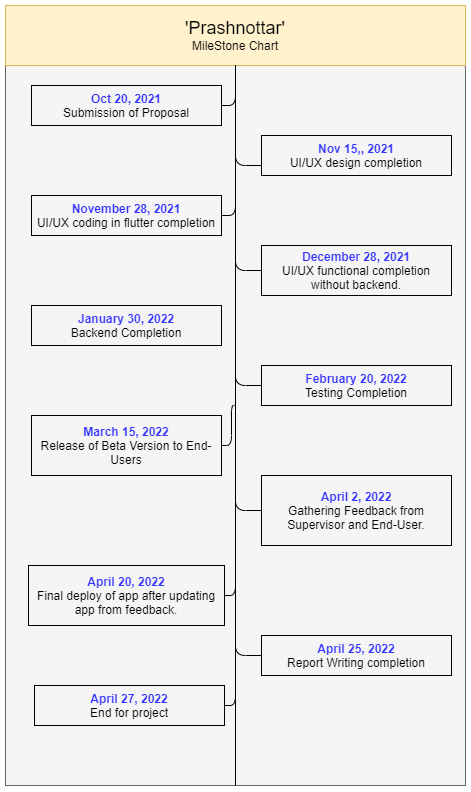

The diagram above was exported from draw.io. Its source (the exported page's mxGraphModel, read from the mxfile embedded in the PNG):
<mxGraphModel dx="1264" dy="1761" grid="1" gridSize="10" guides="1" tooltips="1" connect="1" arrows="1" fold="1" page="1" pageScale="1" pageWidth="827" pageHeight="1169" math="0" shadow="0">
  <root>
    <mxCell id="0" />
    <mxCell id="1" parent="0" />
    <mxCell id="q9vh-WPNb-3Bo45sJTSc-2" value="" style="rounded=0;whiteSpace=wrap;html=1;fillColor=#f5f5f5;strokeColor=#666666;fontColor=#333333;imageAspect=1;" parent="1" vertex="1">
      <mxGeometry x="184" y="-70" width="460" height="720" as="geometry" />
    </mxCell>
    <mxCell id="q9vh-WPNb-3Bo45sJTSc-3" value="&lt;font style=&quot;font-size: 18px&quot;&gt;'Prashnottar'&lt;br&gt;&lt;/font&gt;MileStone Chart" style="rounded=0;whiteSpace=wrap;html=1;fillColor=#fff2cc;strokeColor=#d6b656;" parent="1" vertex="1">
      <mxGeometry x="184" y="-130" width="460" height="60" as="geometry" />
    </mxCell>
    <mxCell id="q9vh-WPNb-3Bo45sJTSc-5" value="&lt;b&gt;&lt;font color=&quot;#3333ff&quot;&gt;Oct 20, 2021&lt;br&gt;&lt;/font&gt;&lt;/b&gt;Submission of Proposal" style="rounded=0;whiteSpace=wrap;html=1;fillColor=none;gradientColor=none;" parent="1" vertex="1">
      <mxGeometry x="210" y="-50" width="190" height="40" as="geometry" />
    </mxCell>
    <mxCell id="q9vh-WPNb-3Bo45sJTSc-6" value="&lt;font color=&quot;#3333ff&quot;&gt;&lt;b&gt;Nov 15,, 2021&lt;br&gt;&lt;/b&gt;&lt;/font&gt;UI/UX design completion" style="rounded=0;whiteSpace=wrap;html=1;fillColor=none;gradientColor=none;" parent="1" vertex="1">
      <mxGeometry x="440" width="190" height="40" as="geometry" />
    </mxCell>
    <mxCell id="q9vh-WPNb-3Bo45sJTSc-7" value="&lt;b&gt;&lt;font color=&quot;#3333ff&quot;&gt;November 28, 2021&lt;br&gt;&lt;/font&gt;&lt;/b&gt;UI/UX coding in flutter completion" style="rounded=0;whiteSpace=wrap;html=1;fillColor=none;gradientColor=none;" parent="1" vertex="1">
      <mxGeometry x="210" y="60" width="190" height="40" as="geometry" />
    </mxCell>
    <mxCell id="q9vh-WPNb-3Bo45sJTSc-8" value="&lt;b&gt;&lt;font color=&quot;#3333ff&quot;&gt;January 30, 2022&lt;/font&gt;&lt;br&gt;&lt;/b&gt;Backend Completion" style="rounded=0;whiteSpace=wrap;html=1;fillColor=none;gradientColor=none;" parent="1" vertex="1">
      <mxGeometry x="210" y="170" width="190" height="40" as="geometry" />
    </mxCell>
    <mxCell id="q9vh-WPNb-3Bo45sJTSc-9" value="&lt;b&gt;&lt;font color=&quot;#3333ff&quot;&gt;March 15, 2022&lt;/font&gt;&lt;/b&gt;&lt;br&gt;Release of Beta Version to End-Users" style="rounded=0;whiteSpace=wrap;html=1;fillColor=none;gradientColor=none;" parent="1" vertex="1">
      <mxGeometry x="210" y="280" width="190" height="60" as="geometry" />
    </mxCell>
    <mxCell id="q9vh-WPNb-3Bo45sJTSc-10" value="&lt;font color=&quot;#3333ff&quot;&gt;&lt;b&gt;December 28, 2021&lt;br&gt;&lt;/b&gt;&lt;/font&gt;UI/UX functional completion without backend." style="rounded=0;whiteSpace=wrap;html=1;fillColor=none;gradientColor=none;" parent="1" vertex="1">
      <mxGeometry x="440" y="110" width="190" height="50" as="geometry" />
    </mxCell>
    <mxCell id="q9vh-WPNb-3Bo45sJTSc-11" value="&lt;b&gt;&lt;font color=&quot;#3333ff&quot;&gt;February 20, 2022&lt;/font&gt;&lt;/b&gt;&lt;br&gt;Testing Completion" style="rounded=0;whiteSpace=wrap;html=1;fillColor=none;gradientColor=none;" parent="1" vertex="1">
      <mxGeometry x="440" y="230" width="190" height="40" as="geometry" />
    </mxCell>
    <mxCell id="q9vh-WPNb-3Bo45sJTSc-12" value="&lt;b&gt;&lt;font color=&quot;#3333ff&quot;&gt;April 2, 2022&lt;/font&gt;&lt;/b&gt;&lt;br&gt;Gathering Feedback from Supervisor and End-User." style="rounded=0;whiteSpace=wrap;html=1;fillColor=none;gradientColor=none;" parent="1" vertex="1">
      <mxGeometry x="440" y="340" width="190" height="70" as="geometry" />
    </mxCell>
    <mxCell id="q9vh-WPNb-3Bo45sJTSc-14" value="&lt;b&gt;&lt;font color=&quot;#3333ff&quot;&gt;April 20, 2022&lt;/font&gt;&lt;/b&gt;&lt;br&gt;Final deploy of app after updating app from feedback." style="rounded=0;whiteSpace=wrap;html=1;fillColor=none;gradientColor=none;" parent="1" vertex="1">
      <mxGeometry x="207" y="430" width="196" height="60" as="geometry" />
    </mxCell>
    <mxCell id="q9vh-WPNb-3Bo45sJTSc-15" value="&lt;font color=&quot;#3333ff&quot;&gt;&lt;b&gt;April 25, 2022&lt;/b&gt;&lt;br&gt;&lt;/font&gt;Report Writing completion" style="rounded=0;whiteSpace=wrap;html=1;fillColor=none;gradientColor=none;" parent="1" vertex="1">
      <mxGeometry x="440" y="500" width="190" height="40" as="geometry" />
    </mxCell>
    <mxCell id="q9vh-WPNb-3Bo45sJTSc-16" value="&lt;b&gt;&lt;font color=&quot;#3333ff&quot;&gt;April 27, 2022&lt;br&gt;&lt;/font&gt;&lt;/b&gt;End for project" style="rounded=0;whiteSpace=wrap;html=1;fillColor=none;gradientColor=none;" parent="1" vertex="1">
      <mxGeometry x="213" y="550" width="190" height="40" as="geometry" />
    </mxCell>
    <mxCell id="q9vh-WPNb-3Bo45sJTSc-18" value="" style="endArrow=none;html=1;entryX=0.5;entryY=0;entryDx=0;entryDy=0;exitX=0.5;exitY=1;exitDx=0;exitDy=0;" parent="1" source="q9vh-WPNb-3Bo45sJTSc-2" target="q9vh-WPNb-3Bo45sJTSc-2" edge="1">
      <mxGeometry width="50" height="50" relative="1" as="geometry">
        <mxPoint x="390" y="160" as="sourcePoint" />
        <mxPoint x="440" y="110" as="targetPoint" />
      </mxGeometry>
    </mxCell>
    <mxCell id="q9vh-WPNb-3Bo45sJTSc-19" value="" style="endArrow=none;html=1;exitX=1;exitY=0.5;exitDx=0;exitDy=0;entryX=0.5;entryY=1;entryDx=0;entryDy=0;edgeStyle=orthogonalEdgeStyle;" parent="1" source="q9vh-WPNb-3Bo45sJTSc-5" target="q9vh-WPNb-3Bo45sJTSc-3" edge="1">
      <mxGeometry width="50" height="50" relative="1" as="geometry">
        <mxPoint x="390" y="230" as="sourcePoint" />
        <mxPoint x="410" y="-30" as="targetPoint" />
      </mxGeometry>
    </mxCell>
    <mxCell id="q9vh-WPNb-3Bo45sJTSc-20" value="" style="endArrow=none;html=1;entryX=0;entryY=0.75;entryDx=0;entryDy=0;exitX=0.5;exitY=1;exitDx=0;exitDy=0;edgeStyle=orthogonalEdgeStyle;" parent="1" source="q9vh-WPNb-3Bo45sJTSc-3" target="q9vh-WPNb-3Bo45sJTSc-6" edge="1">
      <mxGeometry width="50" height="50" relative="1" as="geometry">
        <mxPoint x="410" y="30" as="sourcePoint" />
        <mxPoint x="450" y="-10" as="targetPoint" />
      </mxGeometry>
    </mxCell>
    <mxCell id="q9vh-WPNb-3Bo45sJTSc-21" value="" style="endArrow=none;html=1;entryX=0.5;entryY=1;entryDx=0;entryDy=0;exitX=1;exitY=0.5;exitDx=0;exitDy=0;edgeStyle=orthogonalEdgeStyle;" parent="1" source="q9vh-WPNb-3Bo45sJTSc-7" target="q9vh-WPNb-3Bo45sJTSc-3" edge="1">
      <mxGeometry width="50" height="50" relative="1" as="geometry">
        <mxPoint x="420" y="120" as="sourcePoint" />
        <mxPoint x="420" y="80" as="targetPoint" />
      </mxGeometry>
    </mxCell>
    <mxCell id="q9vh-WPNb-3Bo45sJTSc-25" value="" style="endArrow=none;html=1;exitX=0;exitY=0.5;exitDx=0;exitDy=0;entryX=0.5;entryY=1;entryDx=0;entryDy=0;edgeStyle=orthogonalEdgeStyle;" parent="1" source="q9vh-WPNb-3Bo45sJTSc-10" target="q9vh-WPNb-3Bo45sJTSc-3" edge="1">
      <mxGeometry width="50" height="50" relative="1" as="geometry">
        <mxPoint x="403" y="140" as="sourcePoint" />
        <mxPoint x="453" y="90" as="targetPoint" />
      </mxGeometry>
    </mxCell>
    <mxCell id="q9vh-WPNb-3Bo45sJTSc-26" value="" style="endArrow=none;html=1;entryX=0;entryY=0.5;entryDx=0;entryDy=0;exitX=0.5;exitY=1;exitDx=0;exitDy=0;edgeStyle=orthogonalEdgeStyle;" parent="1" source="q9vh-WPNb-3Bo45sJTSc-3" target="q9vh-WPNb-3Bo45sJTSc-11" edge="1">
      <mxGeometry width="50" height="50" relative="1" as="geometry">
        <mxPoint x="700" y="230" as="sourcePoint" />
        <mxPoint x="750" y="180" as="targetPoint" />
      </mxGeometry>
    </mxCell>
    <mxCell id="q9vh-WPNb-3Bo45sJTSc-27" value="" style="endArrow=none;html=1;edgeStyle=orthogonalEdgeStyle;" parent="1" target="q9vh-WPNb-3Bo45sJTSc-3" edge="1">
      <mxGeometry width="50" height="50" relative="1" as="geometry">
        <mxPoint x="403" y="460" as="sourcePoint" />
        <mxPoint x="453" y="410" as="targetPoint" />
        <Array as="points">
          <mxPoint x="414" y="460" />
        </Array>
      </mxGeometry>
    </mxCell>
    <mxCell id="q9vh-WPNb-3Bo45sJTSc-28" value="" style="endArrow=none;html=1;exitX=1;exitY=0.5;exitDx=0;exitDy=0;entryX=0.5;entryY=0;entryDx=0;entryDy=0;edgeStyle=orthogonalEdgeStyle;" parent="1" source="q9vh-WPNb-3Bo45sJTSc-9" target="q9vh-WPNb-3Bo45sJTSc-2" edge="1">
      <mxGeometry width="50" height="50" relative="1" as="geometry">
        <mxPoint x="710" y="240" as="sourcePoint" />
        <mxPoint x="760" y="190" as="targetPoint" />
        <Array as="points">
          <mxPoint x="410" y="310" />
          <mxPoint x="410" y="270" />
          <mxPoint x="414" y="270" />
        </Array>
      </mxGeometry>
    </mxCell>
    <mxCell id="q9vh-WPNb-3Bo45sJTSc-29" value="" style="endArrow=none;html=1;exitX=0;exitY=0.5;exitDx=0;exitDy=0;entryX=0.5;entryY=1;entryDx=0;entryDy=0;edgeStyle=orthogonalEdgeStyle;" parent="1" source="q9vh-WPNb-3Bo45sJTSc-12" target="q9vh-WPNb-3Bo45sJTSc-3" edge="1">
      <mxGeometry width="50" height="50" relative="1" as="geometry">
        <mxPoint x="720" y="250" as="sourcePoint" />
        <mxPoint x="770" y="200" as="targetPoint" />
      </mxGeometry>
    </mxCell>
    <mxCell id="q9vh-WPNb-3Bo45sJTSc-30" value="" style="endArrow=none;html=1;entryX=0;entryY=0.5;entryDx=0;entryDy=0;exitX=0.5;exitY=1;exitDx=0;exitDy=0;edgeStyle=orthogonalEdgeStyle;" parent="1" source="q9vh-WPNb-3Bo45sJTSc-3" target="q9vh-WPNb-3Bo45sJTSc-15" edge="1">
      <mxGeometry width="50" height="50" relative="1" as="geometry">
        <mxPoint x="414" y="540" as="sourcePoint" />
        <mxPoint x="464" y="490" as="targetPoint" />
      </mxGeometry>
    </mxCell>
    <mxCell id="q9vh-WPNb-3Bo45sJTSc-31" value="" style="endArrow=none;html=1;entryX=0.5;entryY=1;entryDx=0;entryDy=0;exitX=1;exitY=0.5;exitDx=0;exitDy=0;edgeStyle=orthogonalEdgeStyle;" parent="1" source="q9vh-WPNb-3Bo45sJTSc-16" target="q9vh-WPNb-3Bo45sJTSc-3" edge="1">
      <mxGeometry width="50" height="50" relative="1" as="geometry">
        <mxPoint x="470" y="610" as="sourcePoint" />
        <mxPoint x="520" y="560" as="targetPoint" />
      </mxGeometry>
    </mxCell>
  </root>
</mxGraphModel>